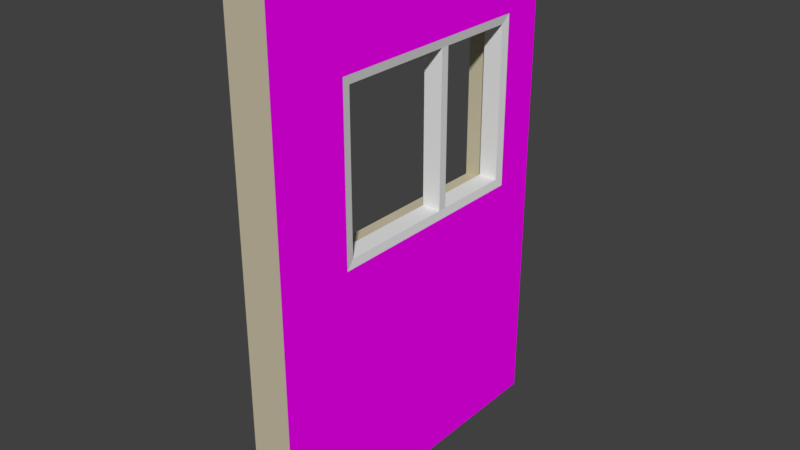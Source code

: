 # Source: Wall_Window_Offset_2x3x0.25.blend  (saved by Blender 2.78.0; exported with 4.5.12 LTS)
import bpy
from mathutils import Matrix  # noqa: F401  (used for matrix-valued properties, if any)

bpy.ops.wm.read_factory_settings(use_empty=True)
scene = bpy.context.scene
scene.name = 'Scene'

# ---- collections
col_collection_1 = bpy.data.collections.new('Collection 1'); scene.collection.children.link(col_collection_1)
col_collection_1.hide_render = True
col_collection_1.hide_viewport = True
col_collection_2 = bpy.data.collections.new('Collection 2'); scene.collection.children.link(col_collection_2)

# ---- images (referenced by path relative to the original .blend; pixels are not part of the script)
import os
ASSET_DIR = os.environ.get("B2B_ASSET_DIR", "")  # directory of the original .blend (textures are referenced by path, not embedded)
HERE = os.path.dirname(os.path.abspath(__file__))  # packed textures are extracted next to this script under _unpacked/

def load_image(name, relpath, width, height, colorspace="sRGB"):
    """Load a texture the original file referenced (path relative to the .blend, or extracted next to this script)."""
    p = next((c for c in (os.path.join(HERE, relpath), os.path.join(ASSET_DIR, relpath)) if relpath and os.path.exists(c)), "")
    if p:
        img = bpy.data.images.load(p, check_existing=True)
        img.name = name
    else:  # same state as the original file: an image datablock whose file is absent (Cycles renders it pink)
        img = bpy.data.images.new(name, width, height)
        img.source = "FILE"
        img.filepath = "//" + (relpath or name)
    img.colorspace_settings.name = colorspace
    return img
img_brickwork_texture_jpg = load_image('brickwork-texture.jpg', 'brickwork-texture.jpg', 1024, 1024, 'sRGB')

# ---- materials (node trees are filled in below, after node groups)
mat_interior_paint = bpy.data.materials.new('Interior Paint')
mat_interior_paint.alpha_threshold = 0.0
mat_interior_paint.roughness = 0.5
mat_brickwork = bpy.data.materials.new('Brickwork')
mat_brickwork.alpha_threshold = 0.0
mat_brickwork.roughness = 0.5
mat_matt_window = bpy.data.materials.new('Matt Window')
mat_matt_window.alpha_threshold = 0.0
mat_matt_window.roughness = 0.5

# ---- material node trees
mat_interior_paint.use_nodes = True; mat_interior_paint.node_tree.nodes.clear()
_N = mat_interior_paint.node_tree.nodes; _L = mat_interior_paint.node_tree.links
n0 = _N.new('ShaderNodeOutputMaterial'); n0.name = 'Material Output'; n0.location = (300, 300)
n1 = _N.new('ShaderNodeBsdfDiffuse'); n1.name = 'Diffuse BSDF'; n1.location = (10, 300)
n1.inputs[0].default_value = (0.5776, 0.521, 0.3712, 1.0)
_L.new(n1.outputs[0], n0.inputs[0])
n0.is_active_output = True
mat_brickwork.use_nodes = True; mat_brickwork.node_tree.nodes.clear()
_N = mat_brickwork.node_tree.nodes; _L = mat_brickwork.node_tree.links
n0 = _N.new('ShaderNodeOutputMaterial'); n0.name = 'Material Output'; n0.location = (300, 300)
n1 = _N.new('ShaderNodeBsdfDiffuse'); n1.name = 'Diffuse BSDF'; n1.location = (10, 300)
n2 = _N.new('ShaderNodeTexImage'); n2.name = 'Image Texture'; n2.location = (-180, 300)
n2.width = 140
n2.image = img_brickwork_texture_jpg
_L.new(n1.outputs[0], n0.inputs[0])
_L.new(n2.outputs[0], n1.inputs[0])
n0.is_active_output = True
mat_matt_window.use_nodes = True; mat_matt_window.node_tree.nodes.clear()
_N = mat_matt_window.node_tree.nodes; _L = mat_matt_window.node_tree.links
n0 = _N.new('ShaderNodeOutputMaterial'); n0.name = 'Material Output'; n0.location = (300, 300)
n1 = _N.new('ShaderNodeBsdfDiffuse'); n1.name = 'Diffuse BSDF'; n1.location = (10, 300)
_L.new(n1.outputs[0], n0.inputs[0])
n0.is_active_output = True

# ---- world
world_world = bpy.data.worlds.new('World'); scene.world = world_world
world_world.color = (0.05088, 0.05088, 0.05088)
world_world.use_sun_shadow = False
world_world.sun_shadow_jitter_overblur = 0.0
world_world.cycles.sampling_method = 'MANUAL'

# ---- meshes
me_wall_window_offset2x2_5x_25 = bpy.data.meshes.new('Wall Window_Offset2x2.5x.25')
me_wall_window_offset2x2_5x_25.from_pydata([(0.0, 0.0, 0.0), (0.0, 0.0, 2.5), (0.0, 2.0, 2.5), (0.0, 2.0, 0.0), (0.25, 2.0, 2.5), (0.25, 0.0, 2.5), (0.25, 2.0, 0.0), (0.25, 0.0, 0.0), (0.0, 1.75, 2.5), (0.0, 0.45, 2.5), (0.25, 1.75, 2.5), (0.25, 0.45, 2.5), (0.0, 0.45, 0.0), (0.0, 1.75, 0.0), (0.25, 0.45, 0.0), (0.25, 1.75, 0.0), (0.0, 0.0, 2.0), (0.0, 0.0, 1.0), (0.0, 2.0, 1.0), (0.0, 2.0, 2.0), (0.25, 2.0, 1.0), (0.25, 2.0, 2.0), (0.25, 0.0, 2.0), (0.25, 0.0, 1.0), (0.0, 1.75, 1.0), (0.0, 1.75, 2.0), (0.0, 0.45, 1.0), (0.0, 0.45, 2.0), (0.25, 1.75, 2.0), (0.25, 1.75, 1.0), (0.25, 0.45, 2.0), (0.25, 0.45, 1.0), (0.125, 1.75, 1.0), (0.125, 1.75, 2.0), (0.125, 0.45, 1.0), (0.125, 0.45, 2.0)], [], [(18, 20, 6, 3), (22, 5, 1, 16), (31, 23, 7, 14), (34, 26, 27, 35), (13, 3, 6, 15), (9, 1, 5, 11), (26, 12, 0, 17), (18, 3, 13, 24), (24, 13, 12, 26), (2, 8, 10, 4), (8, 9, 11, 10), (0, 12, 14, 7), (12, 13, 15, 14), (20, 29, 15, 6), (29, 31, 14, 15), (10, 11, 30, 28), (22, 16, 17, 23), (4, 10, 28, 21), (21, 28, 29, 20), (8, 25, 27, 9), (0, 7, 23, 17), (2, 19, 25, 8), (19, 18, 24, 25), (9, 27, 16, 1), (27, 26, 17, 16), (11, 5, 22, 30), (30, 22, 23, 31), (2, 4, 21, 19), (19, 21, 20, 18), (33, 35, 27, 25), (24, 32, 33, 25), (24, 26, 34, 32), (30, 31, 34, 35), (29, 32, 34, 31), (28, 30, 35, 33), (28, 33, 32, 29)])
me_wall_window_offset2x2_5x_25.polygons.foreach_set('material_index', [0, 0, 1, 0, 0, 0, 0, 0, 0, 0, 0, 0, 0, 1, 1, 1, 0, 1, 1, 0, 0, 0, 0, 0, 0, 1, 1, 0, 0, 0, 0, 0, 0, 0, 0, 0])
_uv = me_wall_window_offset2x2_5x_25.uv_layers.new(name='UVMap')
_uv.uv.foreach_set('vector', [0.0, 0.0, 0.0, 0.0, 0.0, 0.0, 0.0, 0.0, 0.0, 0.0, 0.0, 0.0, 0.0, 0.0, 0.0, 0.0, 0.3812, 0.399, 0.2013, 0.399, 0.2013, -0.0008871, 0.3812, -0.0008871, 0.0, 0.0, 0.0, 0.0, 0.0, 0.0, 0.0, 0.0, 0.0, 0.0, 0.0, 0.0, 0.0, 0.0, 0.0, 0.0, 0.0, 0.0, 0.0, 0.0, 0.0, 0.0, 0.0, 0.0, 0.0, 0.0, 0.0, 0.0, 0.0, 0.0, 0.0, 0.0, 0.0, 0.0, 0.0, 0.0, 0.0, 0.0, 0.0, 0.0, 0.0, 0.0, 0.0, 0.0, 0.0, 0.0, 0.0, 0.0, 0.0, 0.0, 0.0, 0.0, 0.0, 0.0, 0.0, 0.0, 0.0, 0.0, 0.0, 0.0, 0.0, 0.0, 0.0, 0.0, 0.0, 0.0, 0.0, 0.0, 0.0, 0.0, 0.0, 0.0, 0.0, 0.0, 0.0, 0.0, 0.0, 0.0, 0.0, 0.0, 1.001, 0.399, 0.9011, 0.399, 0.9011, -0.0008871, 1.001, -0.0008871, 0.9011, 0.399, 0.3812, 0.399, 0.3812, -0.0008871, 0.9011, -0.0008871, 0.9011, 0.9989, 0.3812, 0.9989, 0.3812, 0.799, 0.9011, 0.799, 0.0, 0.0, 0.0, 0.0, 0.0, 0.0, 0.0, 0.0, 1.001, 0.9989, 0.9011, 0.9989, 0.9011, 0.799, 1.001, 0.799, 1.001, 0.799, 0.9011, 0.799, 0.9011, 0.399, 1.001, 0.399, 0.0, 0.0, 0.0, 0.0, 0.0, 0.0, 0.0, 0.0, 0.0, 0.0, 0.0, 0.0, 0.0, 0.0, 0.0, 0.0, 0.0, 0.0, 0.0, 0.0, 0.0, 0.0, 0.0, 0.0, 0.0, 0.0, 0.0, 0.0, 0.0, 0.0, 0.0, 0.0, 0.0, 0.0, 0.0, 0.0, 0.0, 0.0, 0.0, 0.0, 0.0, 0.0, 0.0, 0.0, 0.0, 0.0, 0.0, 0.0, 0.3812, 0.9989, 0.2013, 0.9989, 0.2013, 0.799, 0.3812, 0.799, 0.3812, 0.799, 0.2013, 0.799, 0.2013, 0.399, 0.3812, 0.399, 0.0, 0.0, 0.0, 0.0, 0.0, 0.0, 0.0, 0.0, 0.0, 0.0, 0.0, 0.0, 0.0, 0.0, 0.0, 0.0, 0.0, 0.0, 0.0, 0.0, 0.0, 0.0, 0.0, 0.0, 0.0, 0.0, 0.0, 0.0, 0.0, 0.0, 0.0, 0.0, 0.0, 0.0, 0.0, 0.0, 0.0, 0.0, 0.0, 0.0, 0.3812, 0.799, 0.3812, 0.399, 0.0, 0.0, 0.0, 0.0, 0.9011, 0.399, 0.0, 0.0, 0.0, 0.0, 0.3812, 0.399, 0.9011, 0.799, 0.3812, 0.799, 0.0, 0.0, 0.0, 0.0, 0.9011, 0.799, 0.0, 0.0, 0.0, 0.0, 0.9011, 0.399])
me_wall_window_offset2x2_5x_25.materials.append(mat_interior_paint)
me_wall_window_offset2x2_5x_25.materials.append(mat_brickwork)
me_wall_window_offset2x2_5x_25.materials.append(mat_matt_window)
me_wall_window_offset2x2_5x_25.use_remesh_preserve_volume = False
me_wall_window_offset2x2_5x_25.use_remesh_preserve_attributes = False
me_wall_window_offset2x2_5x_25.use_mirror_vertex_groups = False
me_wall_window_offset2x2_5x_25.update()
me_wall_window_offset2x2_5x_000 = bpy.data.meshes.new('Wall Window_Offset2x2.5x.000')
me_wall_window_offset2x2_5x_000.from_pydata([(0.0, 0.0, 0.0), (0.0, 0.0, 3.0), (0.0, 2.0, 3.0), (0.0, 2.0, 0.0), (0.25, 2.0, 3.0), (0.25, 0.0, 3.0), (0.25, 2.0, 0.0), (0.25, 0.0, 0.0), (0.0, 1.75, 3.0), (0.0, 0.45, 3.0), (0.25, 1.75, 3.0), (0.25, 0.45, 3.0), (0.0, 0.45, 0.0), (0.0, 1.75, 0.0), (0.25, 0.45, 0.0), (0.25, 1.75, 0.0), (0.0, 0.0, 2.5), (0.0, 0.0, 1.5), (0.0, 2.0, 1.5), (0.0, 2.0, 2.5), (0.25, 2.0, 1.5), (0.25, 2.0, 2.5), (0.25, 0.0, 2.5), (0.25, 0.0, 1.5), (0.0, 1.75, 1.5), (0.0, 1.75, 2.5), (0.0, 0.45, 1.5), (0.0, 0.45, 2.5), (0.25, 1.75, 2.5), (0.25, 1.75, 1.5), (0.25, 0.45, 2.5), (0.25, 0.45, 1.5), (0.125, 1.75, 1.5), (0.125, 1.75, 2.5), (0.125, 0.45, 1.5), (0.125, 0.45, 2.5), (0.132, 0.5, 2.45), (0.243, 0.5, 2.45), (0.243, 1.7, 2.45), (0.243, 1.7, 1.55), (0.243, 0.5, 1.55), (0.132, 1.7, 1.55), (0.132, 1.7, 2.45), (0.132, 0.5, 1.55), (0.0, 1.1, 0.0), (0.25, 1.1, 0.0), (0.25, 1.1, 1.5), (0.0, 1.1, 1.5), (0.125, 1.1, 1.5), (0.243, 1.185, 1.55), (0.132, 1.185, 1.55), (0.0, 1.1, 3.0), (0.25, 1.1, 3.0), (0.25, 1.1, 2.5), (0.0, 1.1, 2.5), (0.125, 1.1, 2.5), (0.243, 1.185, 2.45), (0.132, 1.185, 2.45), (0.132, 1.235, 1.55), (0.243, 1.235, 1.55), (0.243, 1.235, 2.45), (0.132, 1.235, 2.45)], [], [(18, 20, 6, 3), (33, 32, 41, 42), (22, 5, 1, 16), (31, 23, 7, 14), (34, 26, 27, 35), (13, 3, 6, 15), (9, 1, 5, 11), (30, 31, 40, 37), (26, 12, 0, 17), (18, 3, 13, 24), (47, 44, 12, 26), (2, 8, 10, 4), (51, 9, 11, 52), (0, 12, 14, 7), (44, 13, 15, 45), (20, 29, 15, 6), (46, 31, 14, 45), (52, 11, 30, 53), (22, 16, 17, 23), (4, 10, 28, 21), (21, 28, 29, 20), (51, 54, 27, 9), (0, 7, 23, 17), (2, 19, 25, 8), (19, 18, 24, 25), (9, 27, 16, 1), (27, 26, 17, 16), (11, 5, 22, 30), (30, 22, 23, 31), (2, 4, 21, 19), (19, 21, 20, 18), (55, 35, 27, 54), (48, 34, 43, 50), (24, 32, 33, 25), (46, 29, 39, 49), (47, 26, 34, 48), (50, 43, 40, 49), (41, 39, 38, 42), (56, 37, 36, 57), (40, 43, 36, 37), (29, 28, 38, 39), (53, 30, 37, 56), (34, 35, 36, 43), (55, 33, 42, 57), (41, 50, 49, 39), (24, 47, 48, 32), (31, 46, 49, 40), (32, 48, 50, 41), (29, 46, 45, 15), (12, 44, 45, 14), (24, 13, 44, 47), (35, 55, 57, 36), (28, 53, 56, 38), (38, 56, 57, 42), (33, 55, 54, 25), (8, 25, 54, 51), (10, 52, 53, 28), (8, 51, 52, 10), (57, 56, 60, 61), (58, 61, 60, 59), (50, 57, 61, 58), (49, 50, 58, 59), (56, 49, 59, 60), (57, 50, 49, 56)])
me_wall_window_offset2x2_5x_000.polygons.foreach_set('material_index', [0, 2, 0, 1, 0, 0, 0, 2, 0, 0, 0, 0, 0, 0, 0, 1, 1, 1, 0, 1, 1, 0, 0, 0, 0, 0, 0, 1, 1, 0, 0, 0, 2, 0, 2, 0, 2, 2, 2, 2, 2, 2, 2, 2, 2, 0, 2, 2, 1, 0, 0, 2, 2, 2, 0, 0, 1, 0, 2, 2, 2, 2, 2, 2])
_uv = me_wall_window_offset2x2_5x_000.uv_layers.new(name='UVMap')
_uv.uv.foreach_set('vector', [0.0, 0.0, 0.0, 0.0, 0.0, 0.0, 0.0, 0.0, 0.0, 0.0, 0.0, 0.0, 0.0, 0.0, 0.0, 0.0, 0.0, 0.0, 0.0, 0.0, 0.0, 0.0, 0.0, 0.0, 0.4831, 0.5, 0.3331, 0.5, 0.3331, 8.165e-05, 0.4831, 8.165e-05, 0.0, 0.0, 0.0, 0.0, 0.0, 0.0, 0.0, 0.0, 0.0, 0.0, 0.0, 0.0, 0.0, 0.0, 0.0, 0.0, 0.0, 0.0, 0.0, 0.0, 0.0, 0.0, 0.0, 0.0, 0.3812, 0.799, 0.3812, 0.399, 0.3812, 0.399, 0.3812, 0.799, 0.0, 0.0, 0.0, 0.0, 0.0, 0.0, 0.0, 0.0, 0.0, 0.0, 0.0, 0.0, 0.0, 0.0, 0.0, 0.0, 0.0, 0.0, 0.0, 0.0, 0.0, 0.0, 0.0, 0.0, 0.0, 0.0, 0.0, 0.0, 0.0, 0.0, 0.0, 0.0, 0.0, 0.0, 0.0, 0.0, 0.0, 0.0, 0.0, 0.0, 0.0, 0.0, 0.0, 0.0, 0.0, 0.0, 0.0, 0.0, 0.0, 0.0, 0.0, 0.0, 0.0, 0.0, 0.0, 0.0, 0.9996, 0.5, 0.9163, 0.5, 0.9163, 8.165e-05, 0.9996, 8.164e-05, 0.6997, 0.5, 0.4831, 0.5, 0.4831, 8.165e-05, 0.6997, 8.164e-05, 0.6997, 0.9999, 0.4831, 0.9999, 0.4831, 0.8333, 0.6997, 0.8333, 0.0, 0.0, 0.0, 0.0, 0.0, 0.0, 0.0, 0.0, 0.9996, 0.9999, 0.9163, 0.9999, 0.9163, 0.8333, 0.9996, 0.8333, 0.9996, 0.8333, 0.9163, 0.8333, 0.9163, 0.5, 0.9996, 0.5, 0.0, 0.0, 0.0, 0.0, 0.0, 0.0, 0.0, 0.0, 0.0, 0.0, 0.0, 0.0, 0.0, 0.0, 0.0, 0.0, 0.0, 0.0, 0.0, 0.0, 0.0, 0.0, 0.0, 0.0, 0.0, 0.0, 0.0, 0.0, 0.0, 0.0, 0.0, 0.0, 0.0, 0.0, 0.0, 0.0, 0.0, 0.0, 0.0, 0.0, 0.0, 0.0, 0.0, 0.0, 0.0, 0.0, 0.0, 0.0, 0.4831, 0.9999, 0.3331, 0.9999, 0.3331, 0.8333, 0.4831, 0.8333, 0.4831, 0.8333, 0.3331, 0.8333, 0.3331, 0.5, 0.4831, 0.5, 0.0, 0.0, 0.0, 0.0, 0.0, 0.0, 0.0, 0.0, 0.0, 0.0, 0.0, 0.0, 0.0, 0.0, 0.0, 0.0, 0.0, 0.0, 0.0, 0.0, 0.0, 0.0, 0.0, 0.0, 0.0, 0.0, 0.0, 0.0, 0.0, 0.0, 0.0, 0.0, 0.0, 0.0, 0.0, 0.0, 0.0, 0.0, 0.0, 0.0, 0.6412, 0.399, 0.9011, 0.399, 0.9011, 0.399, 0.6412, 0.399, 0.0, 0.0, 0.0, 0.0, 0.0, 0.0, 0.0, 0.0, 0.0, 0.0, 0.0, 0.0, 0.0, 0.0, 0.0, 0.0, 0.0, 0.0, 0.0, 0.0, 0.0, 0.0, 0.0, 0.0, 0.0, 0.0, 0.0, 0.0, 0.0, 0.0, 0.0, 0.0, 0.0, 0.0, 0.0, 0.0, 0.0, 0.0, 0.0, 0.0, 0.9011, 0.399, 0.9011, 0.799, 0.9011, 0.799, 0.9011, 0.399, 0.6412, 0.799, 0.3812, 0.799, 0.3812, 0.799, 0.6412, 0.799, 0.0, 0.0, 0.0, 0.0, 0.0, 0.0, 0.0, 0.0, 0.0, 0.0, 0.0, 0.0, 0.0, 0.0, 0.0, 0.0, 0.0, 0.0, 0.0, 0.0, 0.0, 0.0, 0.0, 0.0, 0.0, 0.0, 0.0, 0.0, 0.0, 0.0, 0.0, 0.0, 0.3812, 0.399, 0.6412, 0.399, 0.6412, 0.399, 0.3812, 0.399, 0.0, 0.0, 0.0, 0.0, 0.0, 0.0, 0.0, 0.0, 0.9163, 0.5, 0.6997, 0.5, 0.6997, 8.164e-05, 0.9163, 8.165e-05, 0.0, 0.0, 0.0, 0.0, 0.0, 0.0, 0.0, 0.0, 0.0, 0.0, 0.0, 0.0, 0.0, 0.0, 0.0, 0.0, 0.0, 0.0, 0.0, 0.0, 0.0, 0.0, 0.0, 0.0, 0.9011, 0.799, 0.6412, 0.799, 0.6412, 0.799, 0.9011, 0.799, 0.0, 0.0, 0.0, 0.0, 0.0, 0.0, 0.0, 0.0, 0.0, 0.0, 0.0, 0.0, 0.0, 0.0, 0.0, 0.0, 0.0, 0.0, 0.0, 0.0, 0.0, 0.0, 0.0, 0.0, 0.9163, 0.9999, 0.6997, 0.9999, 0.6997, 0.8333, 0.9163, 0.8333, 0.0, 0.0, 0.0, 0.0, 0.0, 0.0, 0.0, 0.0, 0.0, 0.0, 0.0, 0.0, 0.0, 0.0, 0.0, 0.0, 0.0, 0.0, 0.0, 0.0, 0.0, 0.0, 0.0, 0.0, 0.0, 0.0, 0.0, 0.0, 0.0, 0.0, 0.0, 0.0, 0.0, 0.0, 0.0, 0.0, 0.0, 0.0, 0.0, 0.0, 0.0, 0.0, 0.0, 0.0, 0.0, 0.0, 0.0, 0.0, 0.0, 0.0, 0.0, 0.0, 0.0, 0.0, 0.0, 0.0])
me_wall_window_offset2x2_5x_000.materials.append(mat_interior_paint)
me_wall_window_offset2x2_5x_000.materials.append(mat_brickwork)
me_wall_window_offset2x2_5x_000.materials.append(mat_matt_window)
me_wall_window_offset2x2_5x_000.use_remesh_preserve_volume = False
me_wall_window_offset2x2_5x_000.use_remesh_preserve_attributes = False
me_wall_window_offset2x2_5x_000.use_mirror_vertex_groups = False
me_wall_window_offset2x2_5x_000.update()

# ---- objects
ob_sm_wall_window_offset_2x2_5x0_25 = bpy.data.objects.new('SM_Wall_Window_Offset_2x2.5x0.25', me_wall_window_offset2x2_5x_25)
ob_lod_b_sm_wall_window_offset_2x2_5x0_25 = bpy.data.objects.new('LOD_B_SM_Wall_Window_Offset_2x2.5x0.25', me_wall_window_offset2x2_5x_000)

# ---- transforms, parenting, visibility, modifiers, constraints
ob_sm_wall_window_offset_2x2_5x0_25.location = (0.004772, 0.002612, -0.006643)
ob_sm_wall_window_offset_2x2_5x0_25.lineart.crease_threshold = 0.0
ob_lod_b_sm_wall_window_offset_2x2_5x0_25.location = (0.0, 0.0, 0.0)
ob_lod_b_sm_wall_window_offset_2x2_5x0_25.lineart.crease_threshold = 0.0

# ---- collection membership
col_collection_1.objects.link(ob_sm_wall_window_offset_2x2_5x0_25)
col_collection_2.objects.link(ob_lod_b_sm_wall_window_offset_2x2_5x0_25)

# ---- scene / render settings (as saved in the file)
scene.frame_start = 1; scene.frame_end = 250; scene.frame_set(1)
scene.render.engine = 'CYCLES'
scene.render.resolution_percentage = 50
scene.render.dither_intensity = 0.0
scene.cycles.use_denoising = False
scene.cycles.samples = 128
scene.cycles.sampling_pattern = 'TABULATED_SOBOL'
scene.cycles.light_sampling_threshold = 0.0
scene.cycles.use_adaptive_sampling = False
scene.cycles.use_light_tree = False
scene.cycles.blur_glossy = 0.0
scene.cycles.sample_clamp_indirect = 0.0
scene.view_settings.view_transform = 'Standard'
bpy.context.view_layer.update()

# ---- added for rendering (the .blend has no active camera and no usable light): camera, sun
cam_auto = bpy.data.cameras.new('AutoCamera')
cam_auto.lens = 50.0
cam_auto.sensor_width = 36.0
cam_auto.clip_end = 1000.0
ob_auto_camera = bpy.data.objects.new('AutoCamera', cam_auto)
scene.collection.objects.link(ob_auto_camera)
ob_auto_camera.location = (3.46895, -3.01275, 4.17516)
ob_auto_camera.rotation_euler = (1.09748, -7.21219e-08, 0.694738)
scene.camera = ob_auto_camera
light_auto_sun = bpy.data.lights.new('AutoSun', 'SUN')
light_auto_sun.energy = 3.0
light_auto_sun.angle = 0.0523599
ob_auto_sun = bpy.data.objects.new('AutoSun', light_auto_sun)
scene.collection.objects.link(ob_auto_sun)
ob_auto_sun.rotation_euler = (0.872665, 0.174533, 0.523599)
bpy.context.view_layer.update()
